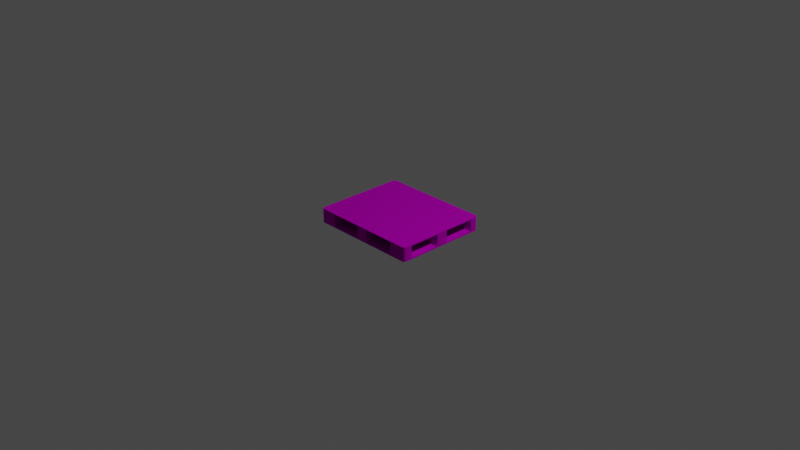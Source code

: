 # Source: Pallet.blend  (saved by Blender 2.93.21; exported with 4.5.12 LTS)
import bpy
from mathutils import Matrix  # noqa: F401  (used for matrix-valued properties, if any)

bpy.ops.wm.read_factory_settings(use_empty=True)
scene = bpy.context.scene
scene.name = 'Scene'

# ---- collections
col_collection = bpy.data.collections.new('Collection'); scene.collection.children.link(col_collection)

# ---- images (referenced by path relative to the original .blend; pixels are not part of the script)
import os
ASSET_DIR = os.environ.get("B2B_ASSET_DIR", "")  # directory of the original .blend (textures are referenced by path, not embedded)
HERE = os.path.dirname(os.path.abspath(__file__))  # packed textures are extracted next to this script under _unpacked/

def load_image(name, relpath, width, height, colorspace="sRGB"):
    """Load a texture the original file referenced (path relative to the .blend, or extracted next to this script)."""
    p = next((c for c in (os.path.join(HERE, relpath), os.path.join(ASSET_DIR, relpath)) if relpath and os.path.exists(c)), "")
    if p:
        img = bpy.data.images.load(p, check_existing=True)
        img.name = name
    else:  # same state as the original file: an image datablock whose file is absent (Cycles renders it pink)
        img = bpy.data.images.new(name, width, height)
        img.source = "FILE"
        img.filepath = "//" + (relpath or name)
    img.colorspace_settings.name = colorspace
    return img
img_map__3_001 = load_image('Map #3.001', 'Pallet.jpg', 1024, 1024, 'Non-Color')

# ---- materials (node trees are filled in below, after node groups)
mat_07___default = bpy.data.materials.new('07 - Default')
mat_07___default.use_transparent_shadow = False
mat_07___default.diffuse_color = (0.5882, 0.5882, 0.5882, 1.0)
mat_07___default.roughness = 0.8586
mat_07___default.specular_intensity = 0.0
mat_07___default.metallic = 1.0

# ---- material node trees
mat_07___default.use_nodes = True; mat_07___default.node_tree.nodes.clear()
_N = mat_07___default.node_tree.nodes; _L = mat_07___default.node_tree.links
n0 = _N.new('ShaderNodeBsdfPrincipled'); n0.name = 'Principled BSDF'; n0.location = (10, 300)
n0.distribution = 'GGX'
n0.subsurface_method = 'RANDOM_WALK_SKIN'
n0.inputs[1].default_value = 1.0
n0.inputs[2].default_value = 0.8586
n0.inputs[3].default_value = 1.45
n0.inputs[13].default_value = 0.0
n0.inputs[27].default_value = (0.0, 0.0, 0.0, 1.0)
n1 = _N.new('ShaderNodeOutputMaterial'); n1.name = 'Material Output'; n1.location = (300, 300)
n2 = _N.new('ShaderNodeTexImage'); n2.name = 'Image Texture.001'; n2.location = (-600, -900)
n2.image = img_map__3_001
n3 = _N.new('ShaderNodeHueSaturation'); n3.name = 'Hue Saturation Value'; n3.location = (1155, 666)
n4 = _N.new('ShaderNodeTexImage'); n4.name = 'Image Texture'; n4.location = (-362, 349)
n4.image = img_map__3_001
_L.new(n0.outputs[0], n1.inputs[0])
_L.new(n4.outputs[0], n0.inputs[0])
n1.is_active_output = True

# ---- world
world_world = bpy.data.worlds.new('World'); scene.world = world_world
world_world.use_nodes = True; world_world.node_tree.nodes.clear()
_N = world_world.node_tree.nodes; _L = world_world.node_tree.links
n0 = _N.new('ShaderNodeOutputWorld'); n0.name = 'World Output'; n0.location = (300, 300)
n1 = _N.new('ShaderNodeBackground'); n1.name = 'Background'; n1.location = (10, 300)
n1.inputs[0].default_value = (0.05088, 0.05088, 0.05088, 1.0)
_L.new(n1.outputs[0], n0.inputs[0])
n0.is_active_output = True
world_world.color = (0.05088, 0.05088, 0.05088)
world_world.use_sun_shadow = False
world_world.sun_shadow_jitter_overblur = 0.0

# ---- cameras
cam_camera = bpy.data.cameras.new('Camera')
cam_camera.clip_end = 100.0
cam_camera.ortho_scale = 7.314

# ---- lights
light_light = bpy.data.lights.new('Light', 'POINT')
light_light.transmission_factor = 0.0
light_light.energy = 1000.0
light_light.shadow_soft_size = 0.1
light_light.shadow_maximum_resolution = 0.006
light_light.use_absolute_resolution = True

# ---- meshes
me_mesh = bpy.data.meshes.new('Mesh')
me_mesh.from_pydata([(-0.5075, -0.5698, 0.0), (-0.5075, 0.5698, 0.0), (-0.5059, 0.5839, 0.0), (-0.5012, 0.5949, 0.0), (-0.4934, 0.6027, 0.0), (-0.4824, 0.6074, 0.0), (-0.4683, 0.609, 0.0), (0.4683, 0.609, 0.0), (0.4824, 0.6074, 0.0), (0.4934, 0.6027, 0.0), (0.5012, 0.5949, 0.0), (0.5059, 0.5839, 0.0), (0.5075, 0.5698, 0.0), (0.5075, -0.5698, 0.0), (0.5059, -0.5839, 0.0), (0.5012, -0.5949, 0.0), (0.4934, -0.6027, 0.0), (0.4824, -0.6074, 0.0), (0.4683, -0.609, 0.0), (-0.5059, -0.5839, 0.0), (-0.5012, -0.5949, 0.0), (-0.4934, -0.6027, 0.0), (-0.4824, -0.6074, 0.0), (-0.4683, -0.609, 0.0), (-0.4683, -0.609, 0.155), (0.4683, -0.609, 0.155), (0.4824, -0.6074, 0.155), (0.4934, -0.6027, 0.155), (0.5012, -0.5949, 0.155), (0.5059, -0.5839, 0.155), (0.5075, -0.5698, 0.155), (0.5075, 0.5698, 0.155), (0.5059, 0.5839, 0.155), (0.5012, 0.5949, 0.155), (0.4934, 0.6027, 0.155), (0.4824, 0.6074, 0.155), (0.4683, 0.609, 0.155), (-0.4683, 0.609, 0.155), (-0.4824, 0.6074, 0.155), (-0.4934, 0.6027, 0.155), (-0.5012, 0.5949, 0.155), (-0.5059, 0.5839, 0.155), (-0.5075, 0.5698, 0.155), (-0.4824, -0.6074, 0.155), (-0.4934, -0.6027, 0.155), (-0.5012, -0.5949, 0.155), (-0.5059, -0.5839, 0.155), (-0.5075, -0.5698, 0.155), (0.4102, -0.609, 0.01335), (0.06325, -0.609, 0.01335), (0.4102, -0.609, 0.1443), (0.06325, -0.609, 0.1443), (0.06325, 0.609, 0.01335), (0.4102, 0.609, 0.01335), (0.06325, 0.609, 0.1443), (0.4102, 0.609, 0.1443), (0.0767, -0.5457, 0.1308), (0.0767, -0.5457, 0.0268), (0.3967, -0.5457, 0.0268), (0.3967, -0.5457, 0.1308), (0.3967, 0.5457, 0.1308), (0.3967, 0.5457, 0.0268), (0.0767, 0.5457, 0.0268), (0.0767, 0.5457, 0.1308), (-0.06325, -0.609, 0.01335), (-0.4102, -0.609, 0.01335), (-0.06325, -0.609, 0.1443), (-0.4102, -0.609, 0.1443), (-0.4102, 0.609, 0.01335), (-0.06325, 0.609, 0.01335), (-0.4102, 0.609, 0.1443), (-0.06325, 0.609, 0.1443), (-0.3967, -0.5457, 0.1308), (-0.3967, -0.5457, 0.0268), (-0.0767, -0.5457, 0.0268), (-0.0767, -0.5457, 0.1308), (-0.0767, 0.5457, 0.1308), (-0.0767, 0.5457, 0.0268), (-0.3967, 0.5457, 0.0268), (-0.3967, 0.5457, 0.1308), (-0.3967, 0.3967, 0.0268), (-0.0767, 0.3967, 0.0268), (0.0767, 0.3967, 0.0268), (0.3967, 0.3967, 0.0268), (-0.3967, 0.0767, 0.0268), (-0.0767, 0.0767, 0.0268), (0.0767, 0.0767, 0.0268), (0.3967, 0.0767, 0.0268), (-0.3967, 0.0767, 0.1308), (-0.0767, 0.0767, 0.1308), (0.0767, 0.0767, 0.1308), (0.3967, 0.0767, 0.1308), (-0.3967, 0.3967, 0.1308), (-0.0767, 0.3967, 0.1308), (0.0767, 0.3967, 0.1308), (0.3967, 0.3967, 0.1308), (0.5075, 0.4096, 0.01393), (0.5075, 0.06383, 0.01393), (0.5075, 0.4096, 0.1437), (0.5075, 0.06383, 0.1437), (-0.5075, 0.06302, 0.01312), (-0.5075, 0.4104, 0.01312), (-0.5075, 0.06302, 0.1445), (-0.5075, 0.4104, 0.1445), (0.4469, 0.3967, 0.0268), (0.4469, 0.3967, 0.1308), (0.4469, 0.0767, 0.0268), (0.4469, 0.0767, 0.1308), (-0.4431, 0.3967, 0.1308), (-0.4431, 0.0767, 0.1308), (-0.4431, 0.0767, 0.0268), (-0.4431, 0.3967, 0.0268), (0.3967, -0.0767, 0.0268), (0.0767, -0.0767, 0.0268), (-0.0767, -0.0767, 0.0268), (-0.3967, -0.0767, 0.0268), (0.3967, -0.3967, 0.0268), (0.0767, -0.3967, 0.0268), (-0.0767, -0.3967, 0.0268), (-0.3967, -0.3967, 0.0268), (0.3967, -0.3967, 0.1308), (0.0767, -0.3967, 0.1308), (-0.0767, -0.3967, 0.1308), (-0.3967, -0.3967, 0.1308), (0.3967, -0.0767, 0.1308), (0.0767, -0.0767, 0.1308), (-0.0767, -0.0767, 0.1308), (-0.3967, -0.0767, 0.1308), (0.5075, -0.06328, 0.01338), (0.5075, -0.4101, 0.01338), (0.5075, -0.06328, 0.1442), (0.5075, -0.4101, 0.1442), (-0.5075, -0.4119, 0.01161), (-0.5075, -0.06151, 0.01161), (-0.5075, -0.4119, 0.146), (-0.5075, -0.06151, 0.146), (-0.436, -0.0767, 0.1308), (-0.436, -0.3967, 0.1308), (-0.436, -0.3967, 0.0268), (-0.436, -0.0767, 0.0268), (0.4443, -0.0767, 0.0268), (0.4443, -0.0767, 0.1308), (0.4443, -0.3967, 0.0268), (0.4443, -0.3967, 0.1308)], [], [(2, 4, 5), (32, 34, 35), (13, 128, 129), (100, 135, 102), (26, 18, 17), (22, 24, 43), (32, 12, 11), (38, 6, 5), (27, 17, 16), (28, 16, 15), (29, 15, 14), (30, 14, 13), (22, 44, 21), (20, 44, 45), (19, 45, 46), (0, 46, 47), (33, 11, 10), (34, 10, 9), (35, 9, 8), (36, 8, 7), (39, 5, 4), (40, 4, 3), (41, 3, 2), (42, 2, 1), (66, 24, 67), (37, 71, 70), (51, 57, 56), (57, 48, 58), (58, 50, 59), (55, 61, 60), (61, 52, 62), (62, 54, 63), (54, 60, 63), (50, 56, 59), (67, 73, 72), (73, 64, 74), (74, 66, 75), (71, 77, 76), (77, 68, 78), (78, 70, 79), (70, 76, 79), (83, 106, 104), (66, 72, 75), (92, 78, 79), (76, 81, 93), (82, 63, 94), (60, 83, 95), (83, 105, 95), (91, 106, 87), (105, 99, 107), (99, 106, 107), (106, 96, 104), (104, 98, 105), (90, 85, 89), (93, 82, 94), (110, 88, 84), (101, 110, 111), (103, 111, 108), (110, 102, 109), (102, 108, 109), (108, 80, 92), (95, 107, 91), (116, 59, 120), (121, 57, 117), (118, 75, 122), (123, 73, 119), (124, 87, 112), (113, 90, 125), (89, 114, 126), (127, 84, 88), (138, 123, 119), (133, 138, 139), (138, 134, 137), (135, 139, 136), (137, 135, 136), (127, 139, 115), (126, 113, 125), (117, 122, 121), (140, 124, 112), (120, 142, 116), (130, 143, 141), (131, 142, 143), (129, 140, 142), (140, 130, 141), (20, 22, 21), (19, 22, 20), (0, 22, 19), (0, 23, 22), (0, 18, 23), (1, 18, 0), (1, 17, 18), (1, 16, 17), (1, 15, 16), (1, 14, 15), (1, 13, 14), (1, 12, 13), (1, 11, 12), (1, 10, 11), (1, 9, 10), (1, 8, 9), (1, 7, 8), (1, 6, 7), (1, 5, 6), (2, 5, 1), (4, 2, 3), (43, 45, 44), (43, 46, 45), (43, 47, 46), (24, 47, 43), (25, 47, 24), (25, 42, 47), (26, 42, 25), (27, 42, 26), (28, 42, 27), (29, 42, 28), (30, 42, 29), (31, 42, 30), (31, 41, 42), (31, 40, 41), (31, 39, 40), (31, 38, 39), (31, 37, 38), (31, 36, 37), (31, 35, 36), (32, 35, 31), (34, 32, 33), (131, 31, 30), (130, 31, 131), (99, 31, 130), (98, 31, 99), (98, 12, 31), (96, 12, 98), (96, 13, 12), (97, 13, 96), (13, 131, 30), (13, 129, 131), (128, 99, 130), (128, 97, 99), (128, 13, 97), (42, 134, 47), (42, 135, 134), (42, 102, 135), (42, 103, 102), (134, 0, 47), (132, 0, 134), (132, 1, 0), (133, 1, 132), (1, 103, 42), (1, 101, 103), (133, 101, 1), (133, 100, 101), (135, 100, 133), (18, 26, 25), (24, 22, 23), (12, 32, 31), (6, 38, 37), (17, 27, 26), (16, 28, 27), (15, 29, 28), (14, 30, 29), (44, 22, 43), (44, 20, 21), (45, 19, 20), (46, 0, 19), (11, 33, 32), (10, 34, 33), (9, 35, 34), (8, 36, 35), (5, 39, 38), (4, 40, 39), (3, 41, 40), (2, 42, 41), (24, 50, 25), (24, 51, 50), (23, 67, 24), (23, 65, 67), (18, 65, 23), (18, 64, 65), (50, 18, 25), (48, 18, 50), (49, 18, 48), (49, 64, 18), (49, 66, 64), (51, 66, 49), (24, 66, 51), (55, 37, 36), (54, 37, 55), (70, 6, 37), (68, 6, 70), (68, 7, 6), (69, 7, 68), (7, 55, 36), (7, 53, 55), (7, 52, 53), (69, 52, 7), (69, 54, 52), (71, 54, 69), (71, 37, 54), (57, 51, 49), (48, 57, 49), (50, 58, 48), (61, 55, 53), (52, 61, 53), (54, 62, 52), (60, 54, 55), (56, 50, 51), (73, 67, 65), (64, 73, 65), (66, 74, 64), (77, 71, 69), (68, 77, 69), (70, 78, 68), (76, 70, 71), (110, 80, 111), (84, 80, 110), (112, 142, 140), (112, 116, 142), (62, 83, 61), (82, 83, 62), (78, 81, 77), (80, 81, 78), (74, 119, 73), (118, 119, 74), (58, 117, 57), (116, 117, 58), (84, 114, 85), (115, 114, 84), (85, 80, 84), (85, 81, 80), (86, 81, 85), (86, 82, 81), (119, 139, 138), (119, 115, 139), (118, 115, 119), (118, 114, 115), (117, 114, 118), (117, 113, 114), (116, 113, 117), (112, 113, 116), (112, 86, 113), (87, 86, 112), (87, 82, 86), (87, 83, 82), (106, 83, 87), (72, 66, 67), (78, 92, 80), (81, 76, 77), (63, 82, 62), (83, 60, 61), (105, 83, 104), (106, 91, 107), (99, 105, 98), (106, 99, 97), (96, 106, 97), (98, 104, 96), (85, 90, 86), (82, 93, 81), (88, 110, 109), (110, 101, 100), (111, 103, 101), (102, 110, 100), (108, 102, 103), (80, 108, 111), (123, 75, 72), (123, 122, 75), (121, 59, 56), (121, 120, 59), (93, 79, 76), (93, 92, 79), (95, 63, 60), (95, 94, 63), (126, 88, 89), (126, 127, 88), (136, 123, 137), (127, 123, 136), (127, 122, 123), (126, 122, 127), (126, 121, 122), (125, 121, 126), (125, 120, 121), (108, 88, 109), (92, 88, 108), (92, 89, 88), (93, 89, 92), (93, 90, 89), (94, 90, 93), (143, 124, 141), (120, 124, 143), (125, 124, 120), (90, 124, 125), (90, 91, 124), (94, 91, 90), (95, 91, 94), (107, 95, 105), (59, 116, 58), (57, 121, 56), (75, 118, 74), (73, 123, 72), (87, 124, 91), (90, 113, 86), (114, 89, 85), (84, 127, 115), (123, 138, 137), (138, 133, 132), (134, 138, 132), (139, 135, 133), (135, 137, 134), (139, 127, 136), (113, 126, 114), (122, 117, 118), (124, 140, 141), (142, 120, 143), (143, 130, 131), (142, 131, 129), (140, 129, 128), (130, 140, 128)])
me_mesh.polygons.foreach_set('use_smooth', [True] * 316)
_k = set([(0, 1), (0, 19), (1, 2), (2, 3), (3, 4), (4, 5), (5, 6), (6, 7), (7, 8), (8, 9), (9, 10), (10, 11), (11, 12), (12, 13), (13, 14), (14, 15), (15, 16), (16, 17), (17, 18), (18, 23), (19, 20), (20, 21), (21, 22), (22, 23), (24, 25), (24, 43), (25, 26), (26, 27), (27, 28), (28, 29), (29, 30), (30, 31), (31, 32), (32, 33), (33, 34), (34, 35), (35, 36), (36, 37), (37, 38), (38, 39), (39, 40), (40, 41), (41, 42), (42, 47), (43, 44), (44, 45), (45, 46), (46, 47), (48, 49), (48, 50), (48, 58), (49, 51), (49, 57), (50, 51), (50, 59), (51, 56), (52, 53), (52, 54), (52, 62), (53, 55), (53, 61), (54, 55), (54, 63), (55, 60), (56, 57), (56, 59), (56, 121), (57, 58), (57, 117), (58, 59), (58, 116), (59, 120), (60, 61), (60, 63), (60, 95), (61, 62), (61, 83), (62, 63), (62, 82), (63, 94), (64, 65), (64, 66), (64, 74), (65, 67), (65, 73), (66, 67), (66, 75), (67, 72), (68, 69), (68, 70), (68, 78), (69, 71), (69, 77), (70, 71), (70, 79), (71, 76), (72, 73), (72, 75), (72, 123), (73, 74), (73, 119), (74, 75), (74, 118), (75, 122), (76, 77), (76, 79), (76, 93), (77, 78), (77, 81), (78, 79), (78, 80), (79, 92), (80, 92), (80, 111), (81, 82), (81, 93), (82, 94), (83, 95), (83, 104), (84, 88), (84, 110), (84, 115), (85, 86), (85, 89), (85, 114), (86, 90), (86, 113), (87, 91), (87, 106), (87, 112), (88, 109), (88, 127), (89, 90), (89, 126), (90, 125), (91, 107), (91, 124), (92, 108), (93, 94), (95, 105), (96, 97), (96, 98), (96, 104), (97, 99), (97, 106), (98, 99), (98, 105), (99, 107), (100, 101), (100, 102), (100, 110), (101, 103), (101, 111), (102, 103), (102, 109), (103, 108), (104, 105), (104, 106), (105, 107), (106, 107), (108, 109), (108, 111), (109, 110), (110, 111), (112, 124), (112, 140), (113, 114), (113, 125), (114, 126), (115, 127), (115, 139), (116, 120), (116, 142), (117, 118), (117, 121), (118, 122), (119, 123), (119, 138), (120, 143), (121, 122), (123, 137), (124, 141), (125, 126), (127, 136), (128, 129), (128, 130), (128, 140), (129, 131), (129, 142), (130, 131), (130, 141), (131, 143), (132, 133), (132, 134), (132, 138), (133, 135), (133, 139), (134, 135), (134, 137), (135, 136), (136, 137), (136, 139), (137, 138), (138, 139), (140, 141), (140, 142), (141, 143), (142, 143)])
me_mesh.attributes.new('sharp_edge', 'BOOLEAN', 'EDGE').data.foreach_set('value', [ (min(e.vertices), max(e.vertices)) in _k for e in me_mesh.edges])
_uv = me_mesh.uv_layers.new(name='UVChannel_1')
_uv.uv.foreach_set('vector', [0.1302, 0.4992, 0.1263, 0.4931, 0.1253, 0.4877, 0.3833, 0.4992, 0.3794, 0.4931, 0.3785, 0.4877, 0.6635, 0.01234, 0.6607, 0.2619, 0.6607, 0.09103, 0.6929, 0.262, 0.6653, 0.3234, 0.6656, 0.262, 0.6957, 0.4846, 0.7279, 0.4776, 0.7279, 0.4846, 0.7279, 0.009257, 0.6957, 0.0162, 0.6957, 0.009257, 0.6312, 0.5807, 0.6635, 0.5738, 0.6635, 0.5807, 0.7279, 0.4846, 0.7601, 0.4776, 0.7601, 0.4846, 0.6957, 0.49, 0.7279, 0.4846, 0.7279, 0.49, 0.6957, 0.4938, 0.7279, 0.49, 0.7279, 0.4938, 0.6313, 0.0054, 0.6635, 0.0, 0.6635, 0.0054, 0.6313, 0.01234, 0.6635, 0.0054, 0.6635, 0.01234, 0.7279, 0.009257, 0.6957, 0.003857, 0.7279, 0.003857, 0.7279, 0.0, 0.6957, 0.003857, 0.6957, 0.0, 0.6957, 0.5807, 0.6635, 0.5861, 0.6635, 0.5807, 0.6957, 0.5738, 0.6635, 0.5807, 0.6635, 0.5738, 0.6312, 0.5861, 0.6635, 0.5807, 0.6635, 0.5861, 0.7279, 0.003857, 0.7601, 0.0, 0.7601, 0.003857, 0.7279, 0.009257, 0.7601, 0.003857, 0.7601, 0.009257, 0.7279, 0.0162, 0.7601, 0.009257, 0.7601, 0.0162, 0.7279, 0.49, 0.7601, 0.4846, 0.7601, 0.49, 0.7279, 0.4938, 0.7601, 0.49, 0.7601, 0.4938, 0.6635, 0.0054, 0.6957, 0.0, 0.6957, 0.0054, 0.6635, 0.01234, 0.6957, 0.0054, 0.6957, 0.01234, 0.6979, 0.2158, 0.6957, 0.0162, 0.6979, 0.04487, 0.7279, 0.4776, 0.7301, 0.2781, 0.7301, 0.449, 0.6585, 0.6907, 0.634, 0.6595, 0.6557, 0.6595, 0.365, 0.7878, 0.3781, 0.952, 0.365, 0.9454, 0.6829, 0.7641, 0.6585, 0.7953, 0.6613, 0.7641, 0.7129, 0.7953, 0.6885, 0.7641, 0.7101, 0.7641, 0.1382, 0.9454, 0.125, 0.7812, 0.1382, 0.7878, 0.6829, 0.6595, 0.6585, 0.6907, 0.6613, 0.6595, 0.3781, 0.7188, 0.3913, 0.5546, 0.3913, 0.7122, 0.6312, 0.548, 0.6181, 0.7122, 0.6181, 0.5546, 0.7129, 0.6907, 0.6885, 0.6595, 0.7101, 0.6595, 0.365, 0.5546, 0.3781, 0.7188, 0.365, 0.7122, 0.7373, 0.6595, 0.7129, 0.6907, 0.7157, 0.6595, 0.7401, 0.7953, 0.7157, 0.7641, 0.7373, 0.7641, 0.1382, 0.7122, 0.125, 0.548, 0.1382, 0.5546, 0.6557, 0.7641, 0.6312, 0.7953, 0.634, 0.7641, 0.3781, 0.952, 0.3913, 0.7878, 0.3913, 0.9454, 0.1691, 0.9454, 0.2356, 0.9701, 0.1691, 0.9701, 0.6312, 0.7812, 0.6181, 0.9454, 0.6181, 0.7878, 0.634, 0.6907, 0.6557, 0.7641, 0.634, 0.7641, 0.7373, 0.7641, 0.7157, 0.6907, 0.7373, 0.6907, 0.6829, 0.5861, 0.6613, 0.6595, 0.6613, 0.5861, 0.7101, 0.7641, 0.6885, 0.6907, 0.7101, 0.6907, 0.7844, 0.3275, 0.7628, 0.3522, 0.7628, 0.3275, 0.7844, 0.2729, 0.7628, 0.2976, 0.7628, 0.2729, 0.4222, 0.5299, 0.4914, 0.5, 0.4887, 0.5299, 0.7871, 0.3275, 0.7628, 0.2976, 0.7844, 0.2976, 0.2356, 0.9701, 0.1664, 1.0, 0.1691, 0.9701, 0.7844, 0.3522, 0.7601, 0.3821, 0.7628, 0.3522, 0.6957, 0.4938, 0.7173, 0.5694, 0.6957, 0.5694, 0.7173, 0.4938, 0.7389, 0.5694, 0.7173, 0.5694, 0.7846, 0.132, 0.7629, 0.1092, 0.7846, 0.1092, 0.1663, 0.5, 0.2356, 0.5317, 0.1691, 0.5317, 0.7874, 0.1092, 0.7629, 0.07744, 0.7846, 0.07744, 0.7846, 0.132, 0.7601, 0.1637, 0.7629, 0.132, 0.4916, 1.0, 0.4222, 0.9683, 0.4887, 0.9683, 0.7846, 0.07744, 0.7629, 0.05458, 0.7846, 0.05458, 0.4222, 0.5546, 0.4887, 0.5299, 0.4887, 0.5546, 0.6829, 0.6907, 0.6613, 0.7641, 0.6613, 0.6907, 0.6557, 0.5861, 0.634, 0.6595, 0.634, 0.5861, 0.7373, 0.5861, 0.7157, 0.6595, 0.7157, 0.5861, 0.7101, 0.5861, 0.6885, 0.6595, 0.6885, 0.5861, 0.6312, 0.8708, 0.6529, 0.7953, 0.6529, 0.8708, 0.7605, 0.4938, 0.7389, 0.5694, 0.7389, 0.4938, 0.6585, 0.7953, 0.6801, 0.8708, 0.6585, 0.8708, 0.7401, 0.5861, 0.7617, 0.6617, 0.7401, 0.6617, 0.7849, 0.01936, 0.7633, 0.0, 0.7849, 0.0, 0.2643, 0.5, 0.334, 0.5352, 0.2675, 0.5352, 0.7849, 0.01936, 0.7601, 0.05458, 0.7633, 0.01936, 0.7136, 0.8499, 0.6888, 0.8146, 0.7104, 0.8146, 0.5871, 0.9648, 0.5175, 1.0, 0.5206, 0.9648, 0.7104, 0.7953, 0.6888, 0.8146, 0.6888, 0.7953, 0.7401, 0.6907, 0.7617, 0.7663, 0.7401, 0.7663, 0.7617, 0.7663, 0.7401, 0.8418, 0.7401, 0.7663, 0.7845, 0.2418, 0.7629, 0.2183, 0.7845, 0.2183, 0.7845, 0.1637, 0.7629, 0.1872, 0.7629, 0.1637, 0.5178, 0.5, 0.5871, 0.5311, 0.5206, 0.5311, 0.7873, 0.2183, 0.7629, 0.1872, 0.7845, 0.1872, 0.3368, 1.0, 0.2675, 0.9689, 0.334, 0.9689, 0.7845, 0.2418, 0.7601, 0.2729, 0.7629, 0.2418, 0.3752, 0.4969, 0.3778, 0.4877, 0.3768, 0.4931, 0.3729, 0.4992, 0.3778, 0.4877, 0.3752, 0.4969, 0.37, 0.5, 0.3778, 0.4877, 0.3729, 0.4992, 0.37, 0.5, 0.3781, 0.4807, 0.3778, 0.4877, 0.37, 0.5, 0.3781, 0.01929, 0.3781, 0.4807, 0.1331, 0.5, 0.3781, 0.01929, 0.37, 0.5, 0.1331, 0.5, 0.3778, 0.01234, 0.3781, 0.01929, 0.1331, 0.5, 0.3768, 0.006943, 0.3778, 0.01234, 0.1331, 0.5, 0.3752, 0.003086, 0.3768, 0.006943, 0.1331, 0.5, 0.3729, 0.0007714, 0.3752, 0.003086, 0.1331, 0.5, 0.37, 0.0, 0.3729, 0.0007714, 0.1331, 0.5, 0.1331, 0.0, 0.37, 0.0, 0.1331, 0.5, 0.1302, 0.0007714, 0.1331, 0.0, 0.1331, 0.5, 0.1279, 0.003086, 0.1302, 0.0007714, 0.1331, 0.5, 0.1263, 0.006943, 0.1279, 0.003086, 0.1331, 0.5, 0.1253, 0.01234, 0.1263, 0.006943, 0.1331, 0.5, 0.125, 0.01929, 0.1253, 0.01234, 0.1331, 0.5, 0.125, 0.4807, 0.125, 0.01929, 0.1331, 0.5, 0.1253, 0.4877, 0.125, 0.4807, 0.1302, 0.4992, 0.1253, 0.4877, 0.1331, 0.5, 0.1263, 0.4931, 0.1302, 0.4992, 0.1279, 0.4969, 0.6309, 0.01234, 0.6283, 0.003086, 0.6299, 0.006943, 0.6309, 0.01234, 0.626, 0.0007714, 0.6283, 0.003086, 0.6309, 0.01234, 0.6231, 0.0, 0.626, 0.0007714, 0.6312, 0.01929, 0.6231, 0.0, 0.6309, 0.01234, 0.6312, 0.4807, 0.6231, 0.0, 0.6312, 0.01929, 0.6312, 0.4807, 0.3863, 0.0, 0.6231, 0.0, 0.6309, 0.4877, 0.3863, 0.0, 0.6312, 0.4807, 0.6299, 0.4931, 0.3863, 0.0, 0.6309, 0.4877, 0.6283, 0.4969, 0.3863, 0.0, 0.6299, 0.4931, 0.626, 0.4992, 0.3863, 0.0, 0.6283, 0.4969, 0.6231, 0.5, 0.3863, 0.0, 0.626, 0.4992, 0.3863, 0.5, 0.3863, 0.0, 0.6231, 0.5, 0.3863, 0.5, 0.3833, 0.0007714, 0.3863, 0.0, 0.3863, 0.5, 0.3811, 0.003086, 0.3833, 0.0007714, 0.3863, 0.5, 0.3794, 0.006943, 0.3811, 0.003086, 0.3863, 0.5, 0.3785, 0.01234, 0.3794, 0.006943, 0.3863, 0.5, 0.3781, 0.01929, 0.3785, 0.01234, 0.3863, 0.5, 0.3781, 0.4807, 0.3781, 0.01929, 0.3863, 0.5, 0.3785, 0.4877, 0.3781, 0.4807, 0.3833, 0.4992, 0.3785, 0.4877, 0.3863, 0.5, 0.3794, 0.4931, 0.3833, 0.4992, 0.3811, 0.4969, 0.6335, 0.09103, 0.6312, 0.5738, 0.6313, 0.01234, 0.6335, 0.2619, 0.6312, 0.5738, 0.6335, 0.09103, 0.6336, 0.3245, 0.6312, 0.5738, 0.6335, 0.2619, 0.6336, 0.4948, 0.6312, 0.5738, 0.6336, 0.3245, 0.6336, 0.4948, 0.6635, 0.5738, 0.6312, 0.5738, 0.6606, 0.4948, 0.6635, 0.5738, 0.6336, 0.4948, 0.6606, 0.4948, 0.6635, 0.01234, 0.6635, 0.5738, 0.6606, 0.3245, 0.6635, 0.01234, 0.6606, 0.4948, 0.6635, 0.01234, 0.6335, 0.09103, 0.6313, 0.01234, 0.6635, 0.01234, 0.6607, 0.09103, 0.6335, 0.09103, 0.6607, 0.2619, 0.6336, 0.3245, 0.6335, 0.2619, 0.6607, 0.2619, 0.6606, 0.3245, 0.6336, 0.3245, 0.6607, 0.2619, 0.6635, 0.01234, 0.6606, 0.3245, 0.6635, 0.01234, 0.6653, 0.496, 0.6635, 0.5738, 0.6635, 0.01234, 0.6653, 0.3234, 0.6653, 0.496, 0.6635, 0.01234, 0.6656, 0.262, 0.6653, 0.3234, 0.6635, 0.01234, 0.6656, 0.0909, 0.6656, 0.262, 0.6653, 0.496, 0.6957, 0.5738, 0.6635, 0.5738, 0.6933, 0.496, 0.6957, 0.5738, 0.6653, 0.496, 0.6933, 0.496, 0.6957, 0.01234, 0.6957, 0.5738, 0.6933, 0.3234, 0.6957, 0.01234, 0.6933, 0.496, 0.6957, 0.01234, 0.6656, 0.0909, 0.6635, 0.01234, 0.6957, 0.01234, 0.6929, 0.0909, 0.6656, 0.0909, 0.6933, 0.3234, 0.6929, 0.0909, 0.6957, 0.01234, 0.6933, 0.3234, 0.6929, 0.262, 0.6929, 0.0909, 0.6653, 0.3234, 0.6929, 0.262, 0.6933, 0.3234, 0.7279, 0.4776, 0.6957, 0.4846, 0.6957, 0.4776, 0.6957, 0.0162, 0.7279, 0.009257, 0.7279, 0.0162, 0.6635, 0.5738, 0.6312, 0.5807, 0.6312, 0.5738, 0.7601, 0.4776, 0.7279, 0.4846, 0.7279, 0.4776, 0.7279, 0.4846, 0.6957, 0.49, 0.6957, 0.4846, 0.7279, 0.49, 0.6957, 0.4938, 0.6957, 0.49, 0.6635, 0.0, 0.6313, 0.0054, 0.6313, 0.0, 0.6635, 0.0054, 0.6313, 0.01234, 0.6313, 0.0054, 0.6957, 0.003857, 0.7279, 0.009257, 0.6957, 0.009257, 0.6957, 0.003857, 0.7279, 0.0, 0.7279, 0.003857, 0.6635, 0.5861, 0.6957, 0.5807, 0.6957, 0.5861, 0.6635, 0.5807, 0.6957, 0.5738, 0.6957, 0.5807, 0.6635, 0.5807, 0.6312, 0.5861, 0.6312, 0.5807, 0.7601, 0.0, 0.7279, 0.003857, 0.7279, 0.0, 0.7601, 0.003857, 0.7279, 0.009257, 0.7279, 0.003857, 0.7601, 0.009257, 0.7279, 0.0162, 0.7279, 0.009257, 0.7601, 0.4846, 0.7279, 0.49, 0.7279, 0.4846, 0.7601, 0.49, 0.7279, 0.4938, 0.7279, 0.49, 0.6957, 0.0, 0.6635, 0.0054, 0.6635, 0.0, 0.6957, 0.0054, 0.6635, 0.01234, 0.6635, 0.0054, 0.6957, 0.0162, 0.6979, 0.449, 0.6957, 0.4776, 0.6957, 0.0162, 0.6979, 0.2781, 0.6979, 0.449, 0.7279, 0.0162, 0.6979, 0.04487, 0.6957, 0.0162, 0.7279, 0.0162, 0.7251, 0.04487, 0.6979, 0.04487, 0.7279, 0.4776, 0.7251, 0.04487, 0.7279, 0.0162, 0.7279, 0.4776, 0.7251, 0.2158, 0.7251, 0.04487, 0.6979, 0.449, 0.7279, 0.4776, 0.6957, 0.4776, 0.7251, 0.449, 0.7279, 0.4776, 0.6979, 0.449, 0.7251, 0.2781, 0.7279, 0.4776, 0.7251, 0.449, 0.7251, 0.2781, 0.7251, 0.2158, 0.7279, 0.4776, 0.7251, 0.2781, 0.6979, 0.2158, 0.7251, 0.2158, 0.6979, 0.2781, 0.6979, 0.2158, 0.7251, 0.2781, 0.6957, 0.0162, 0.6979, 0.2158, 0.6979, 0.2781, 0.7301, 0.04487, 0.7279, 0.4776, 0.7279, 0.0162, 0.7301, 0.2158, 0.7279, 0.4776, 0.7301, 0.04487, 0.7301, 0.449, 0.7601, 0.4776, 0.7279, 0.4776, 0.7573, 0.449, 0.7601, 0.4776, 0.7301, 0.449, 0.7573, 0.449, 0.7601, 0.0162, 0.7601, 0.4776, 0.7573, 0.2781, 0.7601, 0.0162, 0.7573, 0.449, 0.7601, 0.0162, 0.7301, 0.04487, 0.7279, 0.0162, 0.7601, 0.0162, 0.7573, 0.04487, 0.7301, 0.04487, 0.7601, 0.0162, 0.7573, 0.2158, 0.7573, 0.04487, 0.7573, 0.2781, 0.7573, 0.2158, 0.7601, 0.0162, 0.7573, 0.2781, 0.7301, 0.2158, 0.7573, 0.2158, 0.7301, 0.2781, 0.7301, 0.2158, 0.7573, 0.2781, 0.7301, 0.2781, 0.7279, 0.4776, 0.7301, 0.2158, 0.634, 0.6595, 0.6585, 0.6907, 0.6312, 0.6907, 0.3781, 0.952, 0.365, 0.7878, 0.3781, 0.7812, 0.6585, 0.7953, 0.6829, 0.7641, 0.6857, 0.7953, 0.6885, 0.7641, 0.7129, 0.7953, 0.6857, 0.7953, 0.125, 0.7812, 0.1382, 0.9454, 0.125, 0.952, 0.6585, 0.6907, 0.6829, 0.6595, 0.6857, 0.6907, 0.3913, 0.5546, 0.3781, 0.7188, 0.3781, 0.548, 0.6181, 0.7122, 0.6312, 0.548, 0.6312, 0.7188, 0.6885, 0.6595, 0.7129, 0.6907, 0.6857, 0.6907, 0.3781, 0.7188, 0.365, 0.5546, 0.3781, 0.548, 0.7129, 0.6907, 0.7373, 0.6595, 0.7401, 0.6907, 0.7157, 0.7641, 0.7401, 0.7953, 0.7129, 0.7953, 0.125, 0.548, 0.1382, 0.7122, 0.125, 0.7188, 0.6312, 0.7953, 0.6557, 0.7641, 0.6585, 0.7953, 0.3913, 0.7878, 0.3781, 0.952, 0.3781, 0.7812, 0.2356, 0.5317, 0.1691, 0.5546, 0.1691, 0.5317, 0.2356, 0.5546, 0.1691, 0.5546, 0.2356, 0.5317, 0.2675, 0.9454, 0.334, 0.9689, 0.2675, 0.9689, 0.2675, 0.9454, 0.334, 0.9454, 0.334, 0.9689, 0.1382, 0.7878, 0.1691, 0.9454, 0.1382, 0.9454, 0.1691, 0.7878, 0.1691, 0.9454, 0.1382, 0.7878, 0.1382, 0.5546, 0.1691, 0.7122, 0.1382, 0.7122, 0.1691, 0.5546, 0.1691, 0.7122, 0.1382, 0.5546, 0.365, 0.7122, 0.334, 0.5546, 0.365, 0.5546, 0.334, 0.7122, 0.334, 0.5546, 0.365, 0.7122, 0.365, 0.9454, 0.334, 0.7878, 0.365, 0.7878, 0.334, 0.9454, 0.334, 0.7878, 0.365, 0.9454, 0.2356, 0.5546, 0.2675, 0.7122, 0.2356, 0.7122, 0.2675, 0.5546, 0.2675, 0.7122, 0.2356, 0.5546, 0.2356, 0.7122, 0.1691, 0.5546, 0.2356, 0.5546, 0.2356, 0.7122, 0.1691, 0.7122, 0.1691, 0.5546, 0.2356, 0.7878, 0.1691, 0.7122, 0.2356, 0.7122, 0.2356, 0.7878, 0.1691, 0.7878, 0.1691, 0.7122, 0.334, 0.5546, 0.2675, 0.5352, 0.334, 0.5352, 0.334, 0.5546, 0.2675, 0.5546, 0.2675, 0.5352, 0.334, 0.7122, 0.2675, 0.5546, 0.334, 0.5546, 0.334, 0.7122, 0.2675, 0.7122, 0.2675, 0.5546, 0.334, 0.7878, 0.2675, 0.7122, 0.334, 0.7122, 0.334, 0.7878, 0.2675, 0.7878, 0.2675, 0.7122, 0.334, 0.9454, 0.2675, 0.7878, 0.334, 0.7878, 0.2675, 0.9454, 0.2675, 0.7878, 0.334, 0.9454, 0.2675, 0.9454, 0.2356, 0.7878, 0.2675, 0.7878, 0.2356, 0.9454, 0.2356, 0.7878, 0.2675, 0.9454, 0.2356, 0.9454, 0.1691, 0.7878, 0.2356, 0.7878, 0.2356, 0.9454, 0.1691, 0.9454, 0.1691, 0.7878, 0.2356, 0.9701, 0.1691, 0.9454, 0.2356, 0.9454, 0.6181, 0.9454, 0.6312, 0.7812, 0.6312, 0.952, 0.6557, 0.7641, 0.634, 0.6907, 0.6557, 0.6907, 0.7157, 0.6907, 0.7373, 0.7641, 0.7157, 0.7641, 0.6613, 0.6595, 0.6829, 0.5861, 0.6829, 0.6595, 0.6885, 0.6907, 0.7101, 0.7641, 0.6885, 0.7641, 0.7628, 0.3522, 0.7844, 0.3275, 0.7844, 0.3522, 0.7628, 0.2976, 0.7844, 0.2729, 0.7844, 0.2976, 0.4914, 0.5, 0.4222, 0.5299, 0.4196, 0.5, 0.7628, 0.2976, 0.7871, 0.3275, 0.7601, 0.3275, 0.1664, 1.0, 0.2356, 0.9701, 0.2383, 1.0, 0.7601, 0.3821, 0.7844, 0.3522, 0.7871, 0.3821, 0.7173, 0.5694, 0.6957, 0.4938, 0.7173, 0.4938, 0.7389, 0.5694, 0.7173, 0.4938, 0.7389, 0.4938, 0.7629, 0.1092, 0.7846, 0.132, 0.7629, 0.132, 0.2356, 0.5317, 0.1663, 0.5, 0.2385, 0.5, 0.7629, 0.07744, 0.7874, 0.1092, 0.7601, 0.1092, 0.7601, 0.1637, 0.7846, 0.132, 0.7874, 0.1637, 0.4222, 0.9683, 0.4916, 1.0, 0.4194, 1.0, 0.7629, 0.05458, 0.7846, 0.07744, 0.7629, 0.07744, 0.5871, 0.9454, 0.6181, 0.7878, 0.6181, 0.9454, 0.5871, 0.9454, 0.5871, 0.7878, 0.6181, 0.7878, 0.5871, 0.7122, 0.6181, 0.5546, 0.6181, 0.7122, 0.5871, 0.7122, 0.5871, 0.5546, 0.6181, 0.5546, 0.4222, 0.7878, 0.3913, 0.9454, 0.3913, 0.7878, 0.4222, 0.7878, 0.4222, 0.9454, 0.3913, 0.9454, 0.4222, 0.5546, 0.3913, 0.7122, 0.3913, 0.5546, 0.4222, 0.5546, 0.4222, 0.7122, 0.3913, 0.7122, 0.5206, 0.7878, 0.4887, 0.9454, 0.4887, 0.7878, 0.5206, 0.7878, 0.5206, 0.9454, 0.4887, 0.9454, 0.5206, 0.9648, 0.5871, 0.9454, 0.5871, 0.9648, 0.5206, 0.9454, 0.5871, 0.9454, 0.5206, 0.9648, 0.5206, 0.9454, 0.5871, 0.7878, 0.5871, 0.9454, 0.5206, 0.7878, 0.5871, 0.7878, 0.5206, 0.9454, 0.5206, 0.7878, 0.5871, 0.7122, 0.5871, 0.7878, 0.5206, 0.7122, 0.5871, 0.7122, 0.5206, 0.7878, 0.5206, 0.7122, 0.5871, 0.5546, 0.5871, 0.7122, 0.4222, 0.9683, 0.4887, 0.9454, 0.4887, 0.9683, 0.4222, 0.9454, 0.4887, 0.9454, 0.4222, 0.9683, 0.4222, 0.9454, 0.4887, 0.7878, 0.4887, 0.9454, 0.4222, 0.7878, 0.4887, 0.7878, 0.4222, 0.9454, 0.4222, 0.7878, 0.4887, 0.7122, 0.4887, 0.7878, 0.4222, 0.7122, 0.4887, 0.7122, 0.4222, 0.7878, 0.5871, 0.5311, 0.5206, 0.5546, 0.5206, 0.5311, 0.5871, 0.5546, 0.5206, 0.5546, 0.5871, 0.5311, 0.5206, 0.7122, 0.5206, 0.5546, 0.5871, 0.5546, 0.4887, 0.7122, 0.5206, 0.5546, 0.5206, 0.7122, 0.4887, 0.7122, 0.4887, 0.5546, 0.5206, 0.5546, 0.4222, 0.7122, 0.4887, 0.5546, 0.4887, 0.7122, 0.4222, 0.5546, 0.4887, 0.5546, 0.4222, 0.7122, 0.4887, 0.5299, 0.4222, 0.5546, 0.4222, 0.5299, 0.6613, 0.7641, 0.6829, 0.6907, 0.6829, 0.7641, 0.634, 0.6595, 0.6557, 0.5861, 0.6557, 0.6595, 0.7157, 0.6595, 0.7373, 0.5861, 0.7373, 0.6595, 0.6885, 0.6595, 0.7101, 0.5861, 0.7101, 0.6595, 0.6529, 0.7953, 0.6312, 0.8708, 0.6312, 0.7953, 0.7389, 0.5694, 0.7605, 0.4938, 0.7605, 0.5694, 0.6801, 0.8708, 0.6585, 0.7953, 0.6801, 0.7953, 0.7617, 0.6617, 0.7401, 0.5861, 0.7617, 0.5861, 0.7633, 0.0, 0.7849, 0.01936, 0.7633, 0.01936, 0.334, 0.5352, 0.2643, 0.5, 0.3372, 0.5, 0.7601, 0.05458, 0.7849, 0.01936, 0.788, 0.05458, 0.6888, 0.8146, 0.7136, 0.8499, 0.6857, 0.8499, 0.5175, 1.0, 0.5871, 0.9648, 0.5903, 1.0, 0.6888, 0.8146, 0.7104, 0.7953, 0.7104, 0.8146, 0.7617, 0.7663, 0.7401, 0.6907, 0.7617, 0.6907, 0.7401, 0.8418, 0.7617, 0.7663, 0.7617, 0.8418, 0.7629, 0.2183, 0.7845, 0.2418, 0.7629, 0.2418, 0.7629, 0.1872, 0.7845, 0.1637, 0.7845, 0.1872, 0.5871, 0.5311, 0.5178, 0.5, 0.5899, 0.5, 0.7629, 0.1872, 0.7873, 0.2183, 0.7601, 0.2183, 0.2675, 0.9689, 0.3368, 1.0, 0.2647, 1.0, 0.7601, 0.2729, 0.7845, 0.2418, 0.7873, 0.2729])
me_mesh.materials.append(mat_07___default)
me_mesh.use_remesh_fix_poles = True
me_mesh.use_remesh_preserve_attributes = False
me_mesh.update()
me_mesh.normals_split_custom_set([tuple(v) for v in zip(*[iter([0.0, 0.0, -1.0, 0.0, 0.0, -1.0, 0.0, 0.0, -1.0, -5.484e-08, 0.0, 1.0, -7.346e-07, 0.0, 1.0, -5.787e-07, 0.0, 1.0, 0.9985, -0.0553, 0.0, 1.0, -4.75e-07, 0.0, 1.0, 0.0, 0.0, -1.0, -1.083e-07, 0.0, -1.0, -1.165e-07, 0.0, -1.0, -3.68e-07, 0.0, 0.2549, -0.967, 0.0, 0.0553, -0.9985, -2.264e-07, 0.2549, -0.967, 0.0, -0.2549, -0.967, 0.0, -0.0553, -0.9985, 3.094e-07, -0.2549, -0.967, 0.0, 0.967, 0.2549, 0.0, 0.9985, 0.0553, 0.0, 0.967, 0.2549, 0.0, -0.2549, 0.967, 0.0, -0.0553, 0.9985, 0.0, -0.2549, 0.967, 0.0, 0.5606, -0.8281, 0.0, 0.2549, -0.967, 0.0, 0.5606, -0.8281, 0.0, 0.8281, -0.5606, 0.0, 0.5606, -0.8281, 0.0, 0.8281, -0.5606, 0.0, 0.967, -0.2549, 0.0, 0.8281, -0.5606, 0.0, 0.967, -0.2549, 0.0, 0.9985, -0.0553, 0.0, 0.967, -0.2549, 0.0, 0.9985, -0.0553, 0.0, -0.2549, -0.967, 0.0, -0.5606, -0.8281, 0.0, -0.5606, -0.8281, 0.0, -0.8281, -0.5606, 0.0, -0.5606, -0.8281, 0.0, -0.8281, -0.5606, 0.0, -0.967, -0.2549, 0.0, -0.8281, -0.5606, 0.0, -0.967, -0.2549, 0.0, -0.9985, -0.0553, 0.0, -0.967, -0.2549, 0.0, -0.9985, -0.0553, 0.0, 0.8281, 0.5606, 0.0, 0.967, 0.2549, 0.0, 0.8281, 0.5606, 0.0, 0.5606, 0.8281, 0.0, 0.8281, 0.5606, 0.0, 0.5606, 0.8281, 0.0, 0.2549, 0.967, 0.0, 0.5606, 0.8281, 0.0, 0.2549, 0.967, 0.0, 0.0553, 0.9985, 0.0, 0.2549, 0.967, 0.0, 0.0553, 0.9985, -4.763e-07, -0.5606, 0.8281, 0.0, -0.2549, 0.967, 0.0, -0.5606, 0.8281, 0.0, -0.8281, 0.5606, 0.0, -0.5606, 0.8281, 0.0, -0.8281, 0.5606, 0.0, -0.967, 0.2549, 0.0, -0.8281, 0.5606, 0.0, -0.967, 0.2549, 0.0, -0.9985, 0.0553, 0.0, -0.967, 0.2549, 0.0, -0.9985, 0.0553, 0.0, 0.0, -1.0, -1.447e-05, -0.0553, -0.9985, 3.094e-07, 0.0, -1.0, 3.768e-06, -0.0553, 0.9985, 3.977e-07, 0.0, 1.0, 4.498e-08, 0.0, 1.0, 5.024e-06, 0.9782, -0.2077, 0.0, 0.9782, -0.2077, 0.0, 0.9782, -0.2077, 0.0, 0.0, -0.2077, 0.9782, 0.0, -0.2077, 0.9782, 0.0, -0.2077, 0.9782, -0.9782, -0.2077, 0.0, -0.9782, -0.2077, 0.0, -0.9782, -0.2077, 0.0, -0.9782, 0.2077, 0.0, -0.9782, 0.2077, 0.0, -0.9782, 0.2077, 0.0, 0.0, 0.2077, 0.9782, 0.0, 0.2077, 0.9782, 0.0, 0.2077, 0.9782, 0.9782, 0.2077, 0.0, 0.9782, 0.2077, 0.0, 0.9782, 0.2077, 0.0, 0.0, 0.2077, -0.9782, 0.0, 0.2077, -0.9782, 0.0, 0.2077, -0.9782, 0.0, -0.2077, -0.9782, 0.0, -0.2077, -0.9782, 0.0, -0.2077, -0.9782, 0.9782, -0.2077, 0.0, 0.9782, -0.2077, 0.0, 0.9782, -0.2077, 0.0, 0.0, -0.2077, 0.9782, 0.0, -0.2077, 0.9782, 0.0, -0.2077, 0.9782, -0.9782, -0.2077, 0.0, -0.9782, -0.2077, 0.0, -0.9782, -0.2077, 0.0, -0.9782, 0.2077, 0.0, -0.9782, 0.2077, 0.0, -0.9782, 0.2077, 0.0, 0.0, 0.2077, 0.9782, 0.0, 0.2077, 0.9782, 0.0, 0.2077, 0.9782, 0.9782, 0.2077, 0.0, 0.9782, 0.2077, 0.0, 0.9782, 0.2077, 0.0, 0.0, 0.2077, -0.9782, 0.0, 0.2077, -0.9782, 0.0, 0.2077, -0.9782, 0.0, 0.0, 1.0, 0.0, 0.0, 1.0, 0.0, 0.0, 1.0, 0.0, -0.2077, -0.9782, 0.0, -0.2077, -0.9782, 0.0, -0.2077, -0.9782, 1.0, -2.943e-07, 0.0, 1.0, -1.866e-07, 0.0, 1.0, 0.0, 0.0, -1.0, 1.938e-07, 0.0, -1.0, 1.669e-07, 0.0, -1.0, 1.202e-07, 0.0, 1.0, -1.669e-07, 0.0, 1.0, -1.938e-07, 0.0, 1.0, -1.202e-07, 0.0, -1.0, 1.866e-07, 0.0, -1.0, 2.943e-07, 0.0, -1.0, 4.809e-07, 0.0, 0.0, -1.0, 0.0, 0.0, -1.0, 0.0, 0.0, -1.0, 0.0, 0.0, 1.0, 0.0, 0.0, 1.0, 0.0, 0.0, 1.0, 0.0, 0.2077, 0.0, -0.9782, 0.2077, 0.0, -0.9782, 0.2077, 0.0, -0.9782, 0.2077, 0.9782, 0.0, 0.2077, 0.9782, 0.0, 0.2077, 0.9782, 0.0, 0.2077, 0.0, 0.9782, 0.2077, 0.0, 0.9782, 0.2077, 0.0, 0.9782, 0.2077, -0.9782, 0.0, 0.2077, -0.9782, 0.0, 0.2077, -0.9782, 0.0, 0.0, 1.0, 0.0, 0.0, 1.0, 0.0, 0.0, 1.0, 0.0, 0.0, -1.0, 0.0, 0.0, -1.0, 0.0, 0.0, -1.0, 0.0, 0.0, 1.0, 0.0, 0.0, 1.0, 0.0, 0.0, 1.0, 0.0, -0.2077, 0.0, 0.9782, -0.2077, 0.0, 0.9782, -0.2077, 0.0, 0.9782, -0.2077, -0.9782, 0.0, -0.2077, -0.9782, 0.0, -0.2077, -0.9782, 0.0, -0.2077, 0.9782, 0.0, -0.2077, 0.9782, 0.0, -0.2077, 0.9782, 0.0, -0.2077, 0.0, -0.9782, -0.2077, 0.0, -0.9782, -0.2077, 0.0, -0.9782, 0.0, -1.0, 0.0, 0.0, -1.0, 0.0, 0.0, -1.0, 0.0, 0.0, 0.0, -1.0, 0.0, 0.0, -1.0, 0.0, 0.0, -1.0, -1.0, 2.943e-07, 0.0, -1.0, 1.866e-07, 0.0, -1.0, 4.809e-07, 0.0, 1.0, -1.202e-07, 0.0, 1.0, -1.202e-07, 0.0, 1.0, -1.202e-07, 0.0, -1.0, 1.202e-07, 0.0, -1.0, 1.202e-07, 0.0, -1.0, 1.202e-07, 0.0, 1.0, -2.943e-07, 0.0, 1.0, -1.866e-07, 0.0, 1.0, -4.809e-07, 0.0, -1.0, 0.0, 0.0, -1.0, 0.0, 0.0, -1.0, 0.0, 0.0, 1.0, -1.892e-07, 0.0, 1.0, -1.61e-07, 0.0, 1.0, -2.335e-07, 0.0, -1.0, 1.61e-07, 0.0, -1.0, 1.892e-07, 0.0, -1.0, 2.335e-07, 0.0, 1.0, 0.0, 0.0, 1.0, 0.0, 0.0, 1.0, 0.0, 0.0, 0.0, 1.0, 0.0, 0.0, 1.0, 0.0, 0.0, 1.0, 0.0, -0.2077, 0.0, 0.9782, -0.2077, 0.0, 0.9782, -0.2077, 0.0, 0.9782, -0.2077, 0.9782, 0.0, -0.2077, 0.9782, 0.0, -0.2077, 0.9782, 0.0, -0.2077, -0.9782, 0.0, -0.2077, -0.9782, 0.0, -0.2077, -0.9782, 0.0, -0.2077, 0.0, -0.9782, -0.2077, 0.0, -0.9782, -0.2077, 0.0, -0.9782, 0.0, -1.0, 0.0, 0.0, -1.0, 0.0, 0.0, -1.0, 0.0, 0.0, -1.0, 0.0, 0.0, -1.0, 0.0, 0.0, -1.0, 0.0, 0.0, 1.0, 0.0, 0.0, 1.0, 0.0, 0.0, 1.0, 0.0, 0.0, -1.0, 0.0, 0.0, -1.0, 0.0, 0.0, -1.0, 0.0, 0.0, 1.0, 0.0, 0.0, 1.0, 0.0, 0.0, 1.0, 0.0, 0.2077, 0.0, -0.9782, 0.2077, 0.0, -0.9782, 0.2077, 0.0, -0.9782, 0.2077, 0.9782, 0.0, 0.2077, 0.9782, 0.0, 0.2077, 0.9782, 0.0, 0.2077, 0.0, 0.9782, 0.2077, 0.0, 0.9782, 0.2077, 0.0, 0.9782, 0.2077, -0.9782, 0.0, 0.2077, -0.9782, 0.0, 0.2077, -0.9782, 0.0, 0.0, 0.0, -1.0, 0.0, 0.0, -1.0, 0.0, 0.0, -1.0, 0.0, 0.0, -1.0, 0.0, 0.0, -1.0, 0.0, 0.0, -1.0, 0.0, 0.0, -1.0, 0.0, 0.0, -1.0, 0.0, 0.0, -1.0, 0.0, 0.0, -1.0, 0.0, 0.0, -1.0, 0.0, 0.0, -1.0, 0.0, 0.0, -1.0, 0.0, 0.0, -1.0, 0.0, 0.0, -1.0, 0.0, 0.0, -1.0, 0.0, 0.0, -1.0, 0.0, 0.0, -1.0, 0.0, 0.0, -1.0, 0.0, 0.0, -1.0, 0.0, 0.0, -1.0, 0.0, 0.0, -1.0, 0.0, 0.0, -1.0, 0.0, 0.0, -1.0, 0.0, 0.0, -1.0, 0.0, 0.0, -1.0, 0.0, 0.0, -1.0, 0.0, 0.0, -1.0, 0.0, 0.0, -1.0, 0.0, 0.0, -1.0, 0.0, 0.0, -1.0, 0.0, 0.0, -1.0, 0.0, 0.0, -1.0, 0.0, 0.0, -1.0, 0.0, 0.0, -1.0, 0.0, 0.0, -1.0, 0.0, 0.0, -1.0, 0.0, 0.0, -1.0, 0.0, 0.0, -1.0, 0.0, 0.0, -1.0, 0.0, 0.0, -1.0, 0.0, 0.0, -1.0, 0.0, 0.0, -1.0, 0.0, 0.0, -1.0, 0.0, 0.0, -1.0, 0.0, 0.0, -1.0, 0.0, 0.0, -1.0, 0.0, 0.0, -1.0, 0.0, 0.0, -1.0, 0.0, 0.0, -1.0, 0.0, 0.0, -1.0, 0.0, 0.0, -1.0, 0.0, 0.0, -1.0, 0.0, 0.0, -1.0, 0.0, 0.0, -1.0, 0.0, 0.0, -1.0, 0.0, 0.0, -1.0, 0.0, 0.0, -1.0, 0.0, 0.0, -1.0, 0.0, 0.0, -1.0, 0.0, 0.0, -1.0, 0.0, 0.0, -1.0, 0.0, 0.0, -1.0, -1.956e-07, 0.0, 1.0, 1.13e-06, 0.0, 1.0, -4.747e-06, 0.0, 1.0, -1.956e-07, 0.0, 1.0, 2.114e-07, 0.0, 1.0, 1.13e-06, 0.0, 1.0, -1.956e-07, 0.0, 1.0, -1.424e-08, 0.0, 1.0, 2.114e-07, 0.0, 1.0, 0.0, 0.0, 1.0, -1.424e-08, 0.0, 1.0, -1.956e-07, 0.0, 1.0, 1.159e-06, 0.0, 1.0, -1.424e-08, 0.0, 1.0, 0.0, 0.0, 1.0, 1.159e-06, 0.0, 1.0, -1.915e-09, 0.0, 1.0, -1.424e-08, 0.0, 1.0, 1.679e-06, 0.0, 1.0, -1.915e-09, 0.0, 1.0, 1.159e-06, 0.0, 1.0, -1.66e-07, 0.0, 1.0, -1.915e-09, 0.0, 1.0, 1.679e-06, 0.0, 1.0, -1.042e-06, 0.0, 1.0, -1.915e-09, 0.0, 1.0, -1.66e-07, 0.0, 1.0, 0.0, 0.0, 1.0, -1.915e-09, 0.0, 1.0, -1.042e-06, 0.0, 1.0, 0.0, 0.0, 1.0, -1.915e-09, 0.0, 1.0, 0.0, 0.0, 1.0, -3.85e-08, 0.0, 1.0, -1.915e-09, 0.0, 1.0, 0.0, 0.0, 1.0, -3.85e-08, 0.0, 1.0, 8.632e-09, 0.0, 1.0, -1.915e-09, 0.0, 1.0, -3.85e-08, 0.0, 1.0, 2.316e-08, 0.0, 1.0, 8.632e-09, 0.0, 1.0, -3.85e-08, 0.0, 1.0, 1.327e-08, 0.0, 1.0, 2.316e-08, 0.0, 1.0, -3.85e-08, 0.0, 1.0, -5.808e-08, 0.0, 1.0, 1.327e-08, 0.0, 1.0, -3.85e-08, 0.0, 1.0, 1.381e-07, 0.0, 1.0, -5.808e-08, 0.0, 1.0, -3.85e-08, 0.0, 1.0, -1.321e-07, 0.0, 1.0, 1.381e-07, 0.0, 1.0, -3.85e-08, 0.0, 1.0, -5.787e-07, 0.0, 1.0, -1.321e-07, 0.0, 1.0, -5.484e-08, 0.0, 1.0, -5.787e-07, 0.0, 1.0, -3.85e-08, 0.0, 1.0, -7.346e-07, 0.0, 1.0, -5.484e-08, 0.0, 1.0, 0.0, 0.0, 1.0, 1.0, -1.28e-08, 0.0, 0.9985, 0.0553, 0.0, 0.9985, -0.0553, 0.0, 1.0, -8.376e-08, 0.0, 0.9985, 0.0553, 0.0, 1.0, -1.28e-08, 0.0, 1.0, -4.289e-08, 0.0, 0.9985, 0.0553, 0.0, 1.0, -8.376e-08, 0.0, 1.0, 0.0, 0.0, 0.9985, 0.0553, 0.0, 1.0, -4.289e-08, 0.0, 1.0, 0.0, 0.0, 0.9985, 0.0553, 0.0, 0.9985, 0.0553, 0.0, 1.0, 0.0, 0.0, 0.9985, 0.0553, 0.0, 1.0, 0.0, 0.0, 1.0, 0.0, 0.0, 0.9985, -0.0553, 0.0, 0.9985, 0.0553, 0.0, 1.0, -2.453e-09, 0.0, 0.9985, -0.0553, 0.0, 1.0, 0.0, 0.0, 0.9985, -0.0553, 0.0, 1.0, -1.28e-08, 0.0, 0.9985, -0.0553, 0.0, 0.9985, -0.0553, 0.0, 1.0, 0.0, 0.0, 1.0, -1.28e-08, 0.0, 1.0, -4.75e-07, 0.0, 1.0, -4.289e-08, 0.0, 1.0, -8.376e-08, 0.0, 1.0, -4.75e-07, 0.0, 1.0, -2.453e-09, 0.0, 1.0, -4.289e-08, 0.0, 1.0, -4.75e-07, 0.0, 0.9985, -0.0553, 0.0, 1.0, -2.453e-09, 0.0, -0.9985, 0.0553, 0.0, -1.0, 0.0, 0.0, -0.9985, -0.0553, 0.0, -0.9985, 0.0553, 0.0, -1.0, -1.165e-07, 0.0, -1.0, 0.0, 0.0, -0.9985, 0.0553, 0.0, -1.0, -3.68e-07, 0.0, -1.0, -1.165e-07, 0.0, -0.9985, 0.0553, 0.0, -1.0, 1.132e-07, 0.0, -1.0, -3.68e-07, 0.0, -1.0, 0.0, 0.0, -0.9985, -0.0553, 0.0, -0.9985, -0.0553, 0.0, -1.0, 0.0, 0.0, -0.9985, -0.0553, 0.0, -1.0, 0.0, 0.0, -1.0, 0.0, 0.0, -0.9985, 0.0553, 0.0, -0.9985, -0.0553, 0.0, -1.0, -6.903e-09, 0.0, -0.9985, 0.0553, 0.0, -1.0, 0.0, 0.0, -0.9985, 0.0553, 0.0, -1.0, 1.132e-07, 0.0, -0.9985, 0.0553, 0.0, -0.9985, 0.0553, 0.0, -1.0, 2.495e-07, 0.0, -1.0, 1.132e-07, 0.0, -1.0, -6.903e-09, 0.0, -1.0, 2.495e-07, 0.0, -0.9985, 0.0553, 0.0, -1.0, -6.903e-09, 0.0, -1.0, -1.083e-07, 0.0, -1.0, 2.495e-07, 0.0, -1.0, -1.165e-07, 0.0, -1.0, -1.083e-07, 0.0, -1.0, -6.903e-09, 0.0, 0.0553, -0.9985, -2.264e-07, 0.2549, -0.967, 0.0, 0.0553, -0.9985, -8.615e-08, -0.0553, -0.9985, 3.094e-07, -0.2549, -0.967, 0.0, -0.0553, -0.9985, -1.285e-07, 0.9985, 0.0553, 0.0, 0.967, 0.2549, 0.0, 0.9985, 0.0553, 0.0, -0.0553, 0.9985, 0.0, -0.2549, 0.967, 0.0, -0.0553, 0.9985, 3.977e-07, 0.2549, -0.967, 0.0, 0.5606, -0.8281, 0.0, 0.2549, -0.967, 0.0, 0.5606, -0.8281, 0.0, 0.8281, -0.5606, 0.0, 0.5606, -0.8281, 0.0, 0.8281, -0.5606, 0.0, 0.967, -0.2549, 0.0, 0.8281, -0.5606, 0.0, 0.967, -0.2549, 0.0, 0.9985, -0.0553, 0.0, 0.967, -0.2549, 0.0, -0.5606, -0.8281, 0.0, -0.2549, -0.967, 0.0, -0.2549, -0.967, 0.0, -0.5606, -0.8281, 0.0, -0.8281, -0.5606, 0.0, -0.5606, -0.8281, 0.0, -0.8281, -0.5606, 0.0, -0.967, -0.2549, 0.0, -0.8281, -0.5606, 0.0, -0.967, -0.2549, 0.0, -0.9985, -0.0553, 0.0, -0.967, -0.2549, 0.0, 0.967, 0.2549, 0.0, 0.8281, 0.5606, 0.0, 0.967, 0.2549, 0.0, 0.8281, 0.5606, 0.0, 0.5606, 0.8281, 0.0, 0.8281, 0.5606, 0.0, 0.5606, 0.8281, 0.0, 0.2549, 0.967, 0.0, 0.5606, 0.8281, 0.0, 0.2549, 0.967, 0.0, 0.0553, 0.9985, 0.0, 0.2549, 0.967, 0.0, -0.2549, 0.967, 0.0, -0.5606, 0.8281, 0.0, -0.2549, 0.967, 0.0, -0.5606, 0.8281, 0.0, -0.8281, 0.5606, 0.0, -0.5606, 0.8281, 0.0, -0.8281, 0.5606, 0.0, -0.967, 0.2549, 0.0, -0.8281, 0.5606, 0.0, -0.967, 0.2549, 0.0, -0.9985, 0.0553, 0.0, -0.967, 0.2549, 0.0, -0.0553, -0.9985, 3.094e-07, 0.0, -1.0, -8.643e-07, 0.0553, -0.9985, -8.615e-08, -0.0553, -0.9985, 3.094e-07, 0.0, -1.0, 1.58e-05, 0.0, -1.0, -8.643e-07, -0.0553, -0.9985, -1.285e-07, 0.0, -1.0, 3.768e-06, -0.0553, -0.9985, 3.094e-07, -0.0553, -0.9985, -1.285e-07, 0.0, -1.0, -1.121e-06, 0.0, -1.0, 3.768e-06, 0.0553, -0.9985, -2.264e-07, 0.0, -1.0, -1.121e-06, -0.0553, -0.9985, -1.285e-07, 0.0553, -0.9985, -2.264e-07, 0.0, -1.0, -4.256e-06, 0.0, -1.0, -1.121e-06, 0.0, -1.0, -8.643e-07, 0.0553, -0.9985, -2.264e-07, 0.0553, -0.9985, -8.615e-08, 0.0, -1.0, -1.991e-06, 0.0553, -0.9985, -2.264e-07, 0.0, -1.0, -8.643e-07, 0.0, -1.0, -2.249e-08, 0.0553, -0.9985, -2.264e-07, 0.0, -1.0, -1.991e-06, 0.0, -1.0, -2.249e-08, 0.0, -1.0, -4.256e-06, 0.0553, -0.9985, -2.264e-07, 0.0, -1.0, -2.249e-08, 0.0, -1.0, -1.447e-05, 0.0, -1.0, -4.256e-06, 0.0, -1.0, 1.58e-05, 0.0, -1.0, -1.447e-05, 0.0, -1.0, -2.249e-08, -0.0553, -0.9985, 3.094e-07, 0.0, -1.0, -1.447e-05, 0.0, -1.0, 1.58e-05, 0.0, 1.0, 0.0, -0.0553, 0.9985, 3.977e-07, 0.0553, 0.9985, 0.0, 0.0, 1.0, 0.0, -0.0553, 0.9985, 3.977e-07, 0.0, 1.0, 0.0, 0.0, 1.0, 5.024e-06, -0.0553, 0.9985, 0.0, -0.0553, 0.9985, 3.977e-07, 0.0, 1.0, -8.299e-08, -0.0553, 0.9985, 0.0, 0.0, 1.0, 5.024e-06, 0.0, 1.0, -8.299e-08, 0.0553, 0.9985, -4.763e-07, -0.0553, 0.9985, 0.0, 0.0, 1.0, -1.702e-05, 0.0553, 0.9985, -4.763e-07, 0.0, 1.0, -8.299e-08, 0.0553, 0.9985, -4.763e-07, 0.0, 1.0, 0.0, 0.0553, 0.9985, 0.0, 0.0553, 0.9985, -4.763e-07, 0.0, 1.0, -3.983e-06, 0.0, 1.0, 0.0, 0.0553, 0.9985, -4.763e-07, 0.0, 1.0, -4.497e-08, 0.0, 1.0, -3.983e-06, 0.0, 1.0, -1.702e-05, 0.0, 1.0, -4.497e-08, 0.0553, 0.9985, -4.763e-07, 0.0, 1.0, -1.702e-05, 0.0, 1.0, 0.0, 0.0, 1.0, -4.497e-08, 0.0, 1.0, 4.498e-08, 0.0, 1.0, 0.0, 0.0, 1.0, -1.702e-05, 0.0, 1.0, 4.498e-08, -0.0553, 0.9985, 3.977e-07, 0.0, 1.0, 0.0, 0.9782, -0.2077, 0.0, 0.9782, -0.2077, 0.0, 0.9782, -0.2077, 0.0, 0.0, -0.2077, 0.9782, 0.0, -0.2077, 0.9782, 0.0, -0.2077, 0.9782, -0.9782, -0.2077, 0.0, -0.9782, -0.2077, 0.0, -0.9782, -0.2077, 0.0, -0.9782, 0.2077, 0.0, -0.9782, 0.2077, 0.0, -0.9782, 0.2077, 0.0, 0.0, 0.2077, 0.9782, 0.0, 0.2077, 0.9782, 0.0, 0.2077, 0.9782, 0.9782, 0.2077, 0.0, 0.9782, 0.2077, 0.0, 0.9782, 0.2077, 0.0, 0.0, 0.2077, -0.9782, 0.0, 0.2077, -0.9782, 0.0, 0.2077, -0.9782, 0.0, -0.2077, -0.9782, 0.0, -0.2077, -0.9782, 0.0, -0.2077, -0.9782, 0.9782, -0.2077, 0.0, 0.9782, -0.2077, 0.0, 0.9782, -0.2077, 0.0, 0.0, -0.2077, 0.9782, 0.0, -0.2077, 0.9782, 0.0, -0.2077, 0.9782, -0.9782, -0.2077, 0.0, -0.9782, -0.2077, 0.0, -0.9782, -0.2077, 0.0, -0.9782, 0.2077, 0.0, -0.9782, 0.2077, 0.0, -0.9782, 0.2077, 0.0, 0.0, 0.2077, 0.9782, 0.0, 0.2077, 0.9782, 0.0, 0.2077, 0.9782, 0.9782, 0.2077, 0.0, 0.9782, 0.2077, 0.0, 0.9782, 0.2077, 0.0, 0.0, 0.2077, -0.9782, 0.0, 0.2077, -0.9782, 0.0, 0.2077, -0.9782, 0.0, 0.0, 1.0, 0.0, 0.0, 1.0, 0.0, 0.0, 1.0, 0.0, 0.0, 1.0, 0.0, 0.0, 1.0, 0.0, 0.0, 1.0, 0.0, 0.0, 1.0, 0.0, 0.0, 1.0, 0.0, 0.0, 1.0, 0.0, 0.0, 1.0, 0.0, 0.0, 1.0, 0.0, 0.0, 1.0, 0.0, 0.0, 1.0, 0.0, 0.0, 1.0, 0.0, 0.0, 1.0, 0.0, 0.0, 1.0, 0.0, 0.0, 1.0, 0.0, 0.0, 1.0, 0.0, 0.0, 1.0, 0.0, 0.0, 1.0, 0.0, 0.0, 1.0, 0.0, 0.0, 1.0, 0.0, 0.0, 1.0, 0.0, 0.0, 1.0, 0.0, 0.0, 1.0, 0.0, 0.0, 1.0, 0.0, 0.0, 1.0, 0.0, 0.0, 1.0, 0.0, 0.0, 1.0, 0.0, 0.0, 1.0, 0.0, 0.0, 1.0, 0.0, 0.0, 1.0, 0.0, 0.0, 1.0, 0.0, 0.0, 1.0, 0.0, 0.0, 1.0, 0.0, 0.0, 1.0, 0.0, 0.0, 1.0, 0.0, 0.0, 1.0, 0.0, 0.0, 1.0, 0.0, 0.0, 1.0, 0.0, 0.0, 1.0, 0.0, 0.0, 1.0, 0.0, 0.0, 1.0, 0.0, 0.0, 1.0, 0.0, 0.0, 1.0, 0.0, 0.0, 1.0, 0.0, 0.0, 1.0, 0.0, 0.0, 1.0, 0.0, 0.0, 1.0, 0.0, 0.0, 1.0, 0.0, 0.0, 1.0, 0.0, 0.0, 1.0, 0.0, 0.0, 1.0, 0.0, 0.0, 1.0, 0.0, 0.0, 1.0, 0.0, 0.0, 1.0, 0.0, 0.0, 1.0, 0.0, 0.0, 1.0, 0.0, 0.0, 1.0, 0.0, 0.0, 1.0, 0.0, 0.0, 1.0, 0.0, 0.0, 1.0, 0.0, 0.0, 1.0, 0.0, 0.0, 1.0, 0.0, 0.0, 1.0, 0.0, 0.0, 1.0, 0.0, 0.0, 1.0, 0.0, 0.0, 1.0, 0.0, 0.0, 1.0, 0.0, 0.0, 1.0, 0.0, 0.0, 1.0, 0.0, 0.0, 1.0, 0.0, 0.0, 1.0, 0.0, 0.0, 1.0, 0.0, 0.0, 1.0, 0.0, 0.0, 1.0, 0.0, 0.0, 1.0, 0.0, 0.0, 1.0, 0.0, 0.0, 1.0, 0.0, 0.0, 1.0, 0.0, 0.0, 1.0, 0.0, 0.0, 1.0, 0.0, 0.0, 1.0, 0.0, 0.0, 1.0, 0.0, 0.0, 1.0, 0.0, 0.0, 1.0, 0.0, 0.0, 1.0, 0.0, 0.0, 1.0, 0.0, 0.0, 1.0, 0.0, 0.0, 1.0, 0.0, 0.0, 1.0, 0.0, 0.0, 1.0, 0.0, 0.0, 1.0, 0.0, -0.2077, -0.9782, 0.0, -0.2077, -0.9782, 0.0, -0.2077, -0.9782, 1.0, -1.866e-07, 0.0, 1.0, -2.943e-07, 0.0, 1.0, -4.809e-07, 0.0, -1.0, 1.669e-07, 0.0, -1.0, 1.938e-07, 0.0, -1.0, 2.404e-07, 0.0, 1.0, -1.938e-07, 0.0, 1.0, -1.669e-07, 0.0, 1.0, -2.404e-07, 0.0, -1.0, 2.943e-07, 0.0, -1.0, 1.866e-07, 0.0, -1.0, 0.0, 0.0, 0.0, -1.0, 0.0, 0.0, -1.0, 0.0, 0.0, -1.0, 0.0, 0.0, 1.0, 0.0, 0.0, 1.0, 0.0, 0.0, 1.0, 0.0, 0.2077, 0.0, -0.9782, 0.2077, 0.0, -0.9782, 0.2077, 0.0, -0.9782, 0.2077, 0.9782, 0.0, 0.2077, 0.9782, 0.0, 0.2077, 0.9782, 0.0, 0.2077, 0.0, 0.9782, 0.2077, 0.0, 0.9782, 0.2077, 0.0, 0.9782, 0.2077, -0.9782, 0.0, 0.2077, -0.9782, 0.0, 0.2077, -0.9782, 0.0, 0.0, 1.0, 0.0, 0.0, 1.0, 0.0, 0.0, 1.0, 0.0, 0.0, -1.0, 0.0, 0.0, -1.0, 0.0, 0.0, -1.0, 0.0, 0.0, 1.0, 0.0, 0.0, 1.0, 0.0, 0.0, 1.0, 0.0, -0.2077, 0.0, 0.9782, -0.2077, 0.0, 0.9782, -0.2077, 0.0, 0.9782, -0.2077, -0.9782, 0.0, -0.2077, -0.9782, 0.0, -0.2077, -0.9782, 0.0, -0.2077, 0.9782, 0.0, -0.2077, 0.9782, 0.0, -0.2077, 0.9782, 0.0, -0.2077, 0.0, -0.9782, -0.2077, 0.0, -0.9782, -0.2077, 0.0, -0.9782, 0.0, -1.0, 0.0, 0.0, -1.0, 0.0, 0.0, -1.0, 0.0, 0.0, 0.0, -1.0, 0.0, 0.0, -1.0, 0.0, 0.0, -1.0, 0.0, 0.0, -1.0, 0.0, 0.0, -1.0, 0.0, 0.0, -1.0, 0.0, 0.0, -1.0, 0.0, 0.0, -1.0, 0.0, 0.0, -1.0, 0.0, 0.0, -1.0, 0.0, 0.0, -1.0, 0.0, 0.0, -1.0, 0.0, 0.0, -1.0, 0.0, 0.0, -1.0, 0.0, 0.0, -1.0, 0.0, 0.0, -1.0, 0.0, 0.0, -1.0, 0.0, 0.0, -1.0, 0.0, 0.0, -1.0, 0.0, 0.0, -1.0, 0.0, 0.0, -1.0, 0.0, 0.0, -1.0, 0.0, 0.0, -1.0, 0.0, 0.0, -1.0, 0.0, 0.0, -1.0, 0.0, 0.0, -1.0, 0.0, 0.0, -1.0, 0.0, 0.0, -1.0, 0.0, 0.0, -1.0, 0.0, 0.0, -1.0, 0.0, 0.0, -1.0, 0.0, 0.0, -1.0, 0.0, 0.0, -1.0, 0.0, 0.0, -1.0, 0.0, 0.0, -1.0, 0.0, 0.0, -1.0, 0.0, 0.0, -1.0, 0.0, 0.0, -1.0, 0.0, 0.0, -1.0, 0.0, 0.0, -1.0, 0.0, 0.0, -1.0, 0.0, 0.0, -1.0, 0.0, 0.0, -1.0, 0.0, 0.0, -1.0, 0.0, 0.0, -1.0, 0.0, 0.0, -1.0, 0.0, 0.0, -1.0, 0.0, 0.0, -1.0, 0.0, 0.0, -1.0, 0.0, 0.0, -1.0, 0.0, 0.0, -1.0, 0.0, 0.0, -1.0, 0.0, 0.0, -1.0, 0.0, 0.0, -1.0, 0.0, 0.0, -1.0, 0.0, 0.0, -1.0, 0.0, 0.0, -1.0, 0.0, 0.0, -1.0, 0.0, 0.0, -1.0, 0.0, 0.0, -1.0, 0.0, 0.0, -1.0, 0.0, 0.0, -1.0, 0.0, 0.0, -1.0, 0.0, 0.0, -1.0, 0.0, 0.0, -1.0, 0.0, 0.0, -1.0, 0.0, 0.0, -1.0, 0.0, 0.0, -1.0, 0.0, 0.0, -1.0, 0.0, 0.0, -1.0, 0.0, 0.0, -1.0, 0.0, 0.0, -1.0, 0.0, 0.0, -1.0, 0.0, 0.0, -1.0, 0.0, 0.0, -1.0, 0.0, 0.0, -1.0, 0.0, 0.0, -1.0, 0.0, 0.0, -1.0, 0.0, 0.0, -1.0, 0.0, 0.0, -1.0, 0.0, 0.0, -1.0, 0.0, 0.0, -1.0, 0.0, 0.0, -1.0, 0.0, 0.0, -1.0, 0.0, 0.0, -1.0, 0.0, 0.0, -1.0, 0.0, 0.0, -1.0, 0.0, 0.0, -1.0, 0.0, 0.0, -1.0, 0.0, 0.0, -1.0, 0.0, 0.0, -1.0, 0.0, 0.0, -1.0, 0.0, 0.0, -1.0, -1.0, 1.866e-07, 0.0, -1.0, 2.943e-07, 0.0, -1.0, 0.0, 0.0, 1.0, -1.202e-07, 0.0, 1.0, -1.202e-07, 0.0, 1.0, -1.202e-07, 0.0, -1.0, 1.202e-07, 0.0, -1.0, 1.202e-07, 0.0, -1.0, 1.202e-07, 0.0, 1.0, -1.866e-07, 0.0, 1.0, -2.943e-07, 0.0, 1.0, 0.0, 0.0, -1.0, 0.0, 0.0, -1.0, 0.0, 0.0, -1.0, 0.0, 0.0, 1.0, -1.61e-07, 0.0, 1.0, -1.892e-07, 0.0, 1.0, -1.167e-07, 0.0, -1.0, 1.892e-07, 0.0, -1.0, 1.61e-07, 0.0, -1.0, 1.167e-07, 0.0, 1.0, 0.0, 0.0, 1.0, 0.0, 0.0, 1.0, 0.0, 0.0, 0.0, 1.0, 0.0, 0.0, 1.0, 0.0, 0.0, 1.0, 0.0, -0.2077, 0.0, 0.9782, -0.2077, 0.0, 0.9782, -0.2077, 0.0, 0.9782, -0.2077, 0.9782, 0.0, -0.2077, 0.9782, 0.0, -0.2077, 0.9782, 0.0, -0.2077, -0.9782, 0.0, -0.2077, -0.9782, 0.0, -0.2077, -0.9782, 0.0, -0.2077, 0.0, -0.9782, -0.2077, 0.0, -0.9782, -0.2077, 0.0, -0.9782, 0.0, -1.0, 0.0, 0.0, -1.0, 0.0, 0.0, -1.0, 0.0, 0.0, -1.0, 0.0, 0.0, -1.0, 0.0, 0.0, -1.0, 0.0, 0.0, 1.0, 0.0, 0.0, 1.0, 0.0, 0.0, 1.0, 0.0, 0.0, -1.0, 0.0, 0.0, -1.0, 0.0, 0.0, -1.0, 0.0, 0.0, 1.0, 0.0, 0.0, 1.0, 0.0, 0.0, 1.0, 0.0, 0.2077, 0.0, -0.9782, 0.2077, 0.0, -0.9782, 0.2077, 0.0, -0.9782, 0.2077, 0.9782, 0.0, 0.2077, 0.9782, 0.0, 0.2077, 0.9782, 0.0, 0.2077, 0.0, 0.9782, 0.2077, 0.0, 0.9782, 0.2077, 0.0, 0.9782, 0.2077, -0.9782, 0.0, 0.2077, -0.9782, 0.0, 0.2077, -0.9782, 0.0])] * 3)])

# ---- objects
ob_light = bpy.data.objects.new('Light', light_light)
ob_camera = bpy.data.objects.new('Camera', cam_camera)
ob_box013 = bpy.data.objects.new('Box013', me_mesh)

# ---- transforms, parenting, visibility, modifiers, constraints
ob_light.location = (4.076, 1.005, 5.904)
ob_light.rotation_euler = (0.6503, 0.05522, 1.866)
ob_light.lock_rotations_4d = False
ob_light.empty_display_type = 'ARROWS'
ob_light.color = (0.0, 0.0, 0.0, 0.0)
ob_light.lineart.crease_threshold = 0.0
ob_camera.location = (7.359, -6.926, 4.958)
ob_camera.rotation_euler = (1.109, 0.0, 0.8149)
ob_camera.lock_rotations_4d = False
ob_camera.empty_display_type = 'ARROWS'
ob_camera.color = (0.0, 0.0, 0.0, 0.0)
ob_camera.display_type = 'WIRE'
ob_camera.lineart.crease_threshold = 0.0
ob_box013.location = (-0.0001581, 0.0003602, -0.07872)
ob_box013.rotation_euler = (-4.371e-08, -0.0, 1.571)
ob_box013.color = (0.8, 0.8, 0.8, 1.0)

# ---- collection membership
col_collection.objects.link(ob_light)
col_collection.objects.link(ob_camera)
col_collection.objects.link(ob_box013)

# ---- scene / render settings (as saved in the file)
scene.camera = ob_camera
scene.frame_start = 1; scene.frame_end = 250; scene.frame_set(1)
scene.render.engine = 'BLENDER_EEVEE_NEXT'
scene.render.fps = 30
scene.cycles.use_denoising = False
scene.cycles.samples = 128
scene.cycles.sampling_pattern = 'TABULATED_SOBOL'
scene.cycles.use_adaptive_sampling = False
scene.cycles.use_light_tree = False
scene.view_settings.view_transform = 'Filmic'
bpy.context.view_layer.update()
